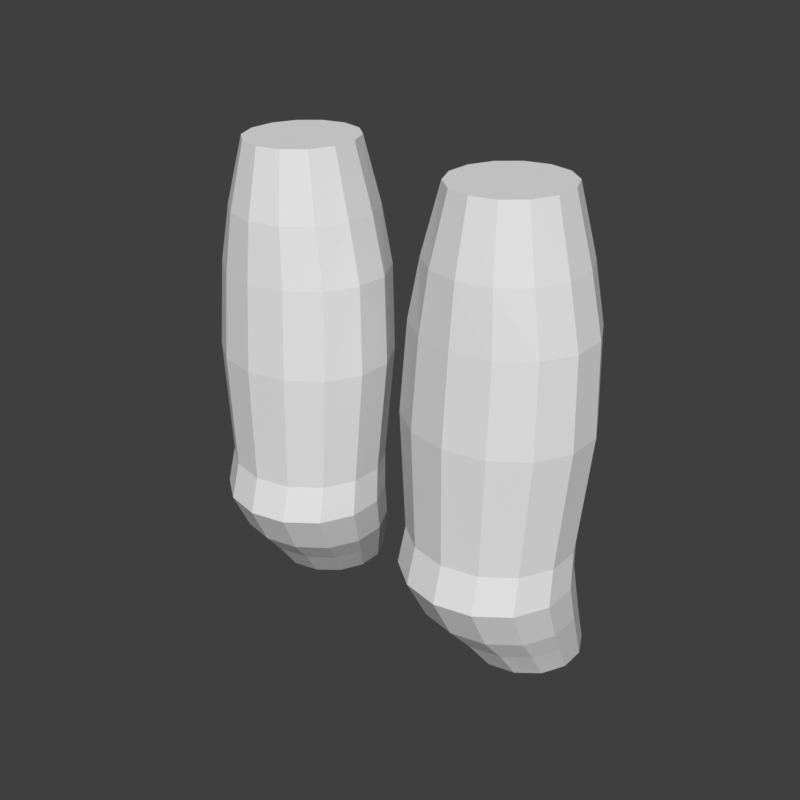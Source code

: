 # Source: legs-trousers-hero.blend  (saved by Blender 5.2.45; exported with 4.5.12 LTS)
import bpy
from mathutils import Matrix  # noqa: F401  (used for matrix-valued properties, if any)

bpy.ops.wm.read_factory_settings(use_empty=True)
scene = bpy.context.scene
scene.name = 'Scene'

# ---- world
world_preview = bpy.data.worlds.new('Preview'); scene.world = world_preview
world_preview.use_nodes = True; world_preview.node_tree.nodes.clear()
_N = world_preview.node_tree.nodes; _L = world_preview.node_tree.links
n0 = _N.new('ShaderNodeBackground'); n0.name = 'Background'; n0.location = (-200, 100)
n0.inputs[0].default_value = (0.05, 0.05, 0.05, 1.0)
n1 = _N.new('ShaderNodeOutputWorld'); n1.name = 'World Output'; n1.location = (200, 100)
_L.new(n0.outputs[0], n1.inputs[0])
n1.is_active_output = True
world_preview.color = (0.807, 0.807, 0.807)

# ---- meshes
me_part_legs = bpy.data.meshes.new('part_legs')
me_part_legs.from_pydata([(0.2331, 0.0178, 0.95), (0.2186, 0.04988, 0.95), (0.1925, 0.07208, 0.95), (0.16, 0.08, 0.95), (0.1275, 0.07208, 0.95), (0.1014, 0.04988, 0.95), (0.08688, 0.0178, 0.95), (0.08688, -0.0178, 0.95), (0.1014, -0.04988, 0.95), (0.1275, -0.07208, 0.95), (0.16, -0.08, 0.95), (0.1925, -0.07208, 0.95), (0.2186, -0.04988, 0.95), (0.2331, -0.0178, 0.95), (0.2575, 0.02225, 0.86), (0.2382, 0.06235, 0.86), (0.2034, 0.0901, 0.86), (0.16, 0.1, 0.86), (0.1166, 0.0901, 0.86), (0.08182, 0.06235, 0.86), (0.06251, 0.02225, 0.86), (0.06251, -0.02225, 0.86), (0.08182, -0.06235, 0.86), (0.1166, -0.0901, 0.86), (0.16, -0.1, 0.86), (0.2034, -0.0901, 0.86), (0.2382, -0.06235, 0.86), (0.2575, -0.02225, 0.86), (0.275, 0.02403, 0.78), (0.2523, 0.06734, 0.78), (0.2112, 0.0973, 0.78), (0.16, 0.108, 0.78), (0.1088, 0.0973, 0.78), (0.06774, 0.06734, 0.78), (0.04496, 0.02403, 0.78), (0.04496, -0.02403, 0.78), (0.06774, -0.06734, 0.78), (0.1088, -0.0973, 0.78), (0.16, -0.108, 0.78), (0.2112, -0.0973, 0.78), (0.2523, -0.06734, 0.78), (0.275, -0.02403, 0.78), (0.2819, 0.01992, 0.66), (0.2577, 0.06483, 0.66), (0.2142, 0.09591, 0.66), (0.16, 0.107, 0.66), (0.1058, 0.09591, 0.66), (0.06227, 0.06483, 0.66), (0.03813, 0.01992, 0.66), (0.03813, -0.02992, 0.66), (0.06227, -0.07483, 0.66), (0.1058, -0.1059, 0.66), (0.16, -0.117, 0.66), (0.2142, -0.1059, 0.66), (0.2577, -0.07483, 0.66), (0.2819, -0.02992, 0.66), (0.2692, 0.01314, 0.4971), (0.2476, 0.05484, 0.4971), (0.2086, 0.0837, 0.4971), (0.16, 0.094, 0.4971), (0.1114, 0.0837, 0.4971), (0.07243, 0.05484, 0.4971), (0.05081, 0.01314, 0.4971), (0.05081, -0.03314, 0.4971), (0.07243, -0.07484, 0.4971), (0.1114, -0.1037, 0.4971), (0.16, -0.114, 0.4971), (0.2086, -0.1037, 0.4971), (0.2476, -0.07484, 0.4971), (0.2692, -0.03314, 0.4971), (0.2731, 0.006477, 0.4471), (0.2507, 0.05058, 0.4471), (0.2103, 0.08111, 0.4471), (0.16, 0.092, 0.4471), (0.1097, 0.08111, 0.4471), (0.06931, 0.05058, 0.4471), (0.04691, 0.006477, 0.4471), (0.04691, -0.04248, 0.4471), (0.06931, -0.08658, 0.4471), (0.1097, -0.1171, 0.4471), (0.16, -0.128, 0.4471), (0.2103, -0.1171, 0.4471), (0.2507, -0.08658, 0.4471), (0.2731, -0.04248, 0.4471), (0.2704, 0.0267, 0.3871), (0.2496, 0.0676, 0.3871), (0.212, 0.0959, 0.3871), (0.1651, 0.106, 0.3871), (0.1183, 0.0959, 0.3871), (0.08069, 0.0676, 0.3871), (0.05983, 0.0267, 0.3871), (0.05983, -0.0187, 0.3871), (0.08069, -0.0596, 0.3871), (0.1183, -0.0879, 0.3871), (0.1651, -0.098, 0.3871), (0.212, -0.0879, 0.3871), (0.2496, -0.0596, 0.3871), (0.2704, -0.0187, 0.3871), (0.2655, 0.04603, 0.3471), (0.247, 0.08211, 0.3471), (0.2136, 0.1071, 0.3471), (0.172, 0.116, 0.3471), (0.1303, 0.1071, 0.3471), (0.0969, 0.08211, 0.3471), (0.07836, 0.04603, 0.3471), (0.07836, 0.005973, 0.3471), (0.0969, -0.03011, 0.3471), (0.1303, -0.05509, 0.3471), (0.172, -0.064, 0.3471), (0.2136, -0.05509, 0.3471), (0.247, -0.03011, 0.3471), (0.2655, 0.005973, 0.3471), (0.2599, 0.0678, 0.3), (0.2441, 0.09988, 0.3), (0.2156, 0.1221, 0.3), (0.18, 0.13, 0.3), (0.1444, 0.1221, 0.3), (0.1159, 0.09988, 0.3), (0.1001, 0.0678, 0.3), (0.1001, 0.0322, 0.3), (0.1159, 0.0001208, 0.3), (0.1444, -0.02208, 0.3), (0.18, -0.03, 0.3), (0.2156, -0.02208, 0.3), (0.2441, 0.0001208, 0.3), (0.2599, 0.0322, 0.3), (-0.2331, 0.0178, 0.95), (-0.2575, 0.02225, 0.86), (-0.2382, 0.06235, 0.86), (-0.2186, 0.04988, 0.95), (-0.2034, 0.0901, 0.86), (-0.1925, 0.07208, 0.95), (-0.16, 0.1, 0.86), (-0.16, 0.08, 0.95), (-0.1166, 0.0901, 0.86), (-0.1275, 0.07208, 0.95), (-0.08182, 0.06235, 0.86), (-0.1014, 0.04988, 0.95), (-0.06251, 0.02225, 0.86), (-0.08688, 0.0178, 0.95), (-0.06251, -0.02225, 0.86), (-0.08688, -0.0178, 0.95), (-0.08182, -0.06235, 0.86), (-0.1014, -0.04988, 0.95), (-0.1166, -0.0901, 0.86), (-0.1275, -0.07208, 0.95), (-0.16, -0.1, 0.86), (-0.16, -0.08, 0.95), (-0.2034, -0.0901, 0.86), (-0.1925, -0.07208, 0.95), (-0.2382, -0.06235, 0.86), (-0.2186, -0.04988, 0.95), (-0.2575, -0.02225, 0.86), (-0.2331, -0.0178, 0.95), (-0.275, 0.02403, 0.78), (-0.2523, 0.06734, 0.78), (-0.2112, 0.0973, 0.78), (-0.16, 0.108, 0.78), (-0.1088, 0.0973, 0.78), (-0.06774, 0.06734, 0.78), (-0.04496, 0.02403, 0.78), (-0.04496, -0.02403, 0.78), (-0.06774, -0.06734, 0.78), (-0.1088, -0.0973, 0.78), (-0.16, -0.108, 0.78), (-0.2112, -0.0973, 0.78), (-0.2523, -0.06734, 0.78), (-0.275, -0.02403, 0.78), (-0.2819, 0.01992, 0.66), (-0.2577, 0.06483, 0.66), (-0.2142, 0.09591, 0.66), (-0.16, 0.107, 0.66), (-0.1058, 0.09591, 0.66), (-0.06227, 0.06483, 0.66), (-0.03813, 0.01992, 0.66), (-0.03813, -0.02992, 0.66), (-0.06227, -0.07483, 0.66), (-0.1058, -0.1059, 0.66), (-0.16, -0.117, 0.66), (-0.2142, -0.1059, 0.66), (-0.2577, -0.07483, 0.66), (-0.2819, -0.02992, 0.66), (-0.2692, 0.01314, 0.4971), (-0.2476, 0.05484, 0.4971), (-0.2086, 0.0837, 0.4971), (-0.16, 0.094, 0.4971), (-0.1114, 0.0837, 0.4971), (-0.07243, 0.05484, 0.4971), (-0.05081, 0.01314, 0.4971), (-0.05081, -0.03314, 0.4971), (-0.07243, -0.07484, 0.4971), (-0.1114, -0.1037, 0.4971), (-0.16, -0.114, 0.4971), (-0.2086, -0.1037, 0.4971), (-0.2476, -0.07484, 0.4971), (-0.2692, -0.03314, 0.4971), (-0.2731, 0.006477, 0.4471), (-0.2507, 0.05058, 0.4471), (-0.2103, 0.08111, 0.4471), (-0.16, 0.092, 0.4471), (-0.1097, 0.08111, 0.4471), (-0.06931, 0.05058, 0.4471), (-0.04691, 0.006477, 0.4471), (-0.04691, -0.04248, 0.4471), (-0.06931, -0.08658, 0.4471), (-0.1097, -0.1171, 0.4471), (-0.16, -0.128, 0.4471), (-0.2103, -0.1171, 0.4471), (-0.2507, -0.08658, 0.4471), (-0.2731, -0.04248, 0.4471), (-0.2704, 0.0267, 0.3871), (-0.2496, 0.0676, 0.3871), (-0.212, 0.0959, 0.3871), (-0.1651, 0.106, 0.3871), (-0.1183, 0.0959, 0.3871), (-0.08069, 0.0676, 0.3871), (-0.05983, 0.0267, 0.3871), (-0.05983, -0.0187, 0.3871), (-0.08069, -0.0596, 0.3871), (-0.1183, -0.0879, 0.3871), (-0.1651, -0.098, 0.3871), (-0.212, -0.0879, 0.3871), (-0.2496, -0.0596, 0.3871), (-0.2704, -0.0187, 0.3871), (-0.2655, 0.04603, 0.3471), (-0.247, 0.08211, 0.3471), (-0.2136, 0.1071, 0.3471), (-0.172, 0.116, 0.3471), (-0.1303, 0.1071, 0.3471), (-0.0969, 0.08211, 0.3471), (-0.07836, 0.04603, 0.3471), (-0.07836, 0.005973, 0.3471), (-0.0969, -0.03011, 0.3471), (-0.1303, -0.05509, 0.3471), (-0.172, -0.064, 0.3471), (-0.2136, -0.05509, 0.3471), (-0.247, -0.03011, 0.3471), (-0.2655, 0.005973, 0.3471), (-0.2599, 0.0678, 0.3), (-0.2441, 0.09988, 0.3), (-0.2156, 0.1221, 0.3), (-0.18, 0.13, 0.3), (-0.1444, 0.1221, 0.3), (-0.1159, 0.09988, 0.3), (-0.1001, 0.0678, 0.3), (-0.1001, 0.0322, 0.3), (-0.1159, 0.0001208, 0.3), (-0.1444, -0.02208, 0.3), (-0.18, -0.03, 0.3), (-0.2156, -0.02208, 0.3), (-0.2441, 0.0001208, 0.3), (-0.2599, 0.0322, 0.3)], [], [(0, 14, 15, 1), (1, 15, 16, 2), (2, 16, 17, 3), (3, 17, 18, 4), (4, 18, 19, 5), (5, 19, 20, 6), (6, 20, 21, 7), (7, 21, 22, 8), (8, 22, 23, 9), (9, 23, 24, 10), (10, 24, 25, 11), (11, 25, 26, 12), (12, 26, 27, 13), (13, 27, 14, 0), (14, 28, 29, 15), (15, 29, 30, 16), (16, 30, 31, 17), (17, 31, 32, 18), (18, 32, 33, 19), (19, 33, 34, 20), (20, 34, 35, 21), (21, 35, 36, 22), (22, 36, 37, 23), (23, 37, 38, 24), (24, 38, 39, 25), (25, 39, 40, 26), (26, 40, 41, 27), (27, 41, 28, 14), (28, 42, 43, 29), (29, 43, 44, 30), (30, 44, 45, 31), (31, 45, 46, 32), (32, 46, 47, 33), (33, 47, 48, 34), (34, 48, 49, 35), (35, 49, 50, 36), (36, 50, 51, 37), (37, 51, 52, 38), (38, 52, 53, 39), (39, 53, 54, 40), (40, 54, 55, 41), (41, 55, 42, 28), (42, 56, 57, 43), (43, 57, 58, 44), (44, 58, 59, 45), (45, 59, 60, 46), (46, 60, 61, 47), (47, 61, 62, 48), (48, 62, 63, 49), (49, 63, 64, 50), (50, 64, 65, 51), (51, 65, 66, 52), (52, 66, 67, 53), (53, 67, 68, 54), (54, 68, 69, 55), (55, 69, 56, 42), (56, 70, 71, 57), (57, 71, 72, 58), (58, 72, 73, 59), (59, 73, 74, 60), (60, 74, 75, 61), (61, 75, 76, 62), (62, 76, 77, 63), (63, 77, 78, 64), (64, 78, 79, 65), (65, 79, 80, 66), (66, 80, 81, 67), (67, 81, 82, 68), (68, 82, 83, 69), (69, 83, 70, 56), (70, 84, 85, 71), (71, 85, 86, 72), (72, 86, 87, 73), (73, 87, 88, 74), (74, 88, 89, 75), (75, 89, 90, 76), (76, 90, 91, 77), (77, 91, 92, 78), (78, 92, 93, 79), (79, 93, 94, 80), (80, 94, 95, 81), (81, 95, 96, 82), (82, 96, 97, 83), (83, 97, 84, 70), (84, 98, 99, 85), (85, 99, 100, 86), (86, 100, 101, 87), (87, 101, 102, 88), (88, 102, 103, 89), (89, 103, 104, 90), (90, 104, 105, 91), (91, 105, 106, 92), (92, 106, 107, 93), (93, 107, 108, 94), (94, 108, 109, 95), (95, 109, 110, 96), (96, 110, 111, 97), (97, 111, 98, 84), (98, 112, 113, 99), (99, 113, 114, 100), (100, 114, 115, 101), (101, 115, 116, 102), (102, 116, 117, 103), (103, 117, 118, 104), (104, 118, 119, 105), (105, 119, 120, 106), (106, 120, 121, 107), (107, 121, 122, 108), (108, 122, 123, 109), (109, 123, 124, 110), (110, 124, 125, 111), (111, 125, 112, 98), (13, 10, 11, 12), (13, 8, 9, 10), (13, 6, 7, 8), (13, 4, 5, 6), (13, 2, 3, 4), (13, 0, 1, 2), (112, 115, 114, 113), (112, 117, 116, 115), (112, 119, 118, 117), (112, 121, 120, 119), (112, 123, 122, 121), (112, 125, 124, 123), (126, 129, 128, 127), (129, 131, 130, 128), (131, 133, 132, 130), (133, 135, 134, 132), (135, 137, 136, 134), (137, 139, 138, 136), (139, 141, 140, 138), (141, 143, 142, 140), (143, 145, 144, 142), (145, 147, 146, 144), (147, 149, 148, 146), (149, 151, 150, 148), (151, 153, 152, 150), (153, 126, 127, 152), (127, 128, 155, 154), (128, 130, 156, 155), (130, 132, 157, 156), (132, 134, 158, 157), (134, 136, 159, 158), (136, 138, 160, 159), (138, 140, 161, 160), (140, 142, 162, 161), (142, 144, 163, 162), (144, 146, 164, 163), (146, 148, 165, 164), (148, 150, 166, 165), (150, 152, 167, 166), (152, 127, 154, 167), (154, 155, 169, 168), (155, 156, 170, 169), (156, 157, 171, 170), (157, 158, 172, 171), (158, 159, 173, 172), (159, 160, 174, 173), (160, 161, 175, 174), (161, 162, 176, 175), (162, 163, 177, 176), (163, 164, 178, 177), (164, 165, 179, 178), (165, 166, 180, 179), (166, 167, 181, 180), (167, 154, 168, 181), (168, 169, 183, 182), (169, 170, 184, 183), (170, 171, 185, 184), (171, 172, 186, 185), (172, 173, 187, 186), (173, 174, 188, 187), (174, 175, 189, 188), (175, 176, 190, 189), (176, 177, 191, 190), (177, 178, 192, 191), (178, 179, 193, 192), (179, 180, 194, 193), (180, 181, 195, 194), (181, 168, 182, 195), (182, 183, 197, 196), (183, 184, 198, 197), (184, 185, 199, 198), (185, 186, 200, 199), (186, 187, 201, 200), (187, 188, 202, 201), (188, 189, 203, 202), (189, 190, 204, 203), (190, 191, 205, 204), (191, 192, 206, 205), (192, 193, 207, 206), (193, 194, 208, 207), (194, 195, 209, 208), (195, 182, 196, 209), (196, 197, 211, 210), (197, 198, 212, 211), (198, 199, 213, 212), (199, 200, 214, 213), (200, 201, 215, 214), (201, 202, 216, 215), (202, 203, 217, 216), (203, 204, 218, 217), (204, 205, 219, 218), (205, 206, 220, 219), (206, 207, 221, 220), (207, 208, 222, 221), (208, 209, 223, 222), (209, 196, 210, 223), (210, 211, 225, 224), (211, 212, 226, 225), (212, 213, 227, 226), (213, 214, 228, 227), (214, 215, 229, 228), (215, 216, 230, 229), (216, 217, 231, 230), (217, 218, 232, 231), (218, 219, 233, 232), (219, 220, 234, 233), (220, 221, 235, 234), (221, 222, 236, 235), (222, 223, 237, 236), (223, 210, 224, 237), (224, 225, 239, 238), (225, 226, 240, 239), (226, 227, 241, 240), (227, 228, 242, 241), (228, 229, 243, 242), (229, 230, 244, 243), (230, 231, 245, 244), (231, 232, 246, 245), (232, 233, 247, 246), (233, 234, 248, 247), (234, 235, 249, 248), (235, 236, 250, 249), (236, 237, 251, 250), (237, 224, 238, 251), (153, 151, 149, 147), (153, 147, 145, 143), (153, 143, 141, 139), (153, 139, 137, 135), (153, 135, 133, 131), (153, 131, 129, 126), (238, 239, 240, 241), (238, 241, 242, 243), (238, 243, 244, 245), (238, 245, 246, 247), (238, 247, 248, 249), (238, 249, 250, 251)])
me_part_legs.update()

# ---- objects
ob_part_legs = bpy.data.objects.new('part_legs', me_part_legs)

# ---- transforms, parenting, visibility, modifiers, constraints
ob_part_legs.location = (0.0, 0.0, 0.0)

# ---- collection membership
scene.collection.objects.link(ob_part_legs)

# ---- scene / render settings (as saved in the file)
scene.frame_start = 1; scene.frame_end = 250; scene.frame_set(1)
scene.render.engine = 'BLENDER_WORKBENCH'
scene.render.image_settings.color_mode = 'RGB'
scene.render.resolution_x = 384
scene.render.resolution_y = 384
scene.render.fps = 30
scene.render.bake_bias = 0.0
scene.render.bake_samples = 0
scene.render.compositor_device = 'GPU'
scene.eevee.use_volume_custom_range = False
scene.eevee.fast_gi_thickness_near = 0.1
scene.eevee.fast_gi_thickness_far = 0.0
scene.eevee.ray_tracing_options.screen_trace_thickness = 0.1
scene.view_settings.view_transform = 'Standard'
bpy.context.view_layer.update()

# ---- added for rendering (the .blend has no active camera and no usable light): camera, sun
cam_auto = bpy.data.cameras.new('AutoCamera')
cam_auto.lens = 50.0
cam_auto.sensor_width = 36.0
cam_auto.clip_end = 1000.0
ob_auto_camera = bpy.data.objects.new('AutoCamera', cam_auto)
scene.collection.objects.link(ob_auto_camera)
ob_auto_camera.location = (0.831085, -0.996303, 1.28987)
ob_auto_camera.rotation_euler = (1.09748, -7.21219e-08, 0.694738)
scene.camera = ob_auto_camera
light_auto_sun = bpy.data.lights.new('AutoSun', 'SUN')
light_auto_sun.energy = 3.0
light_auto_sun.angle = 0.0523599
ob_auto_sun = bpy.data.objects.new('AutoSun', light_auto_sun)
scene.collection.objects.link(ob_auto_sun)
ob_auto_sun.rotation_euler = (0.872665, 0.174533, 0.523599)
bpy.context.view_layer.update()

